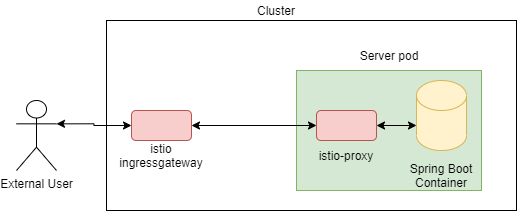

The diagram above was exported from draw.io. Its source (the exported page's mxGraphModel, read from the mxfile embedded in the PNG):
<mxGraphModel dx="1422" dy="762" grid="1" gridSize="10" guides="1" tooltips="1" connect="1" arrows="1" fold="1" page="1" pageScale="1" pageWidth="850" pageHeight="1100" math="0" shadow="0">
  <root>
    <mxCell id="0" />
    <mxCell id="1" parent="0" />
    <mxCell id="iUJhSqMbxbv_L0AGlc81-1" value="" style="rounded=0;whiteSpace=wrap;html=1;" vertex="1" parent="1">
      <mxGeometry x="230" y="180" width="410" height="190" as="geometry" />
    </mxCell>
    <mxCell id="iUJhSqMbxbv_L0AGlc81-2" value="" style="rounded=0;whiteSpace=wrap;html=1;fillColor=#d5e8d4;strokeColor=#82b366;" vertex="1" parent="1">
      <mxGeometry x="420" y="230" width="185" height="120" as="geometry" />
    </mxCell>
    <mxCell id="iUJhSqMbxbv_L0AGlc81-3" value="" style="shape=cylinder3;whiteSpace=wrap;html=1;boundedLbl=1;backgroundOutline=1;size=15;fillColor=#fff2cc;strokeColor=#d6b656;" vertex="1" parent="1">
      <mxGeometry x="540" y="240" width="50" height="70" as="geometry" />
    </mxCell>
    <mxCell id="iUJhSqMbxbv_L0AGlc81-13" style="edgeStyle=orthogonalEdgeStyle;rounded=0;orthogonalLoop=1;jettySize=auto;html=1;exitX=1;exitY=0.5;exitDx=0;exitDy=0;entryX=0;entryY=0;entryDx=0;entryDy=45;entryPerimeter=0;startArrow=classic;startFill=1;" edge="1" parent="1" source="iUJhSqMbxbv_L0AGlc81-4" target="iUJhSqMbxbv_L0AGlc81-3">
      <mxGeometry relative="1" as="geometry" />
    </mxCell>
    <mxCell id="iUJhSqMbxbv_L0AGlc81-4" value="" style="rounded=1;whiteSpace=wrap;html=1;fillColor=#f8cecc;strokeColor=#b85450;" vertex="1" parent="1">
      <mxGeometry x="440" y="270" width="60" height="30" as="geometry" />
    </mxCell>
    <mxCell id="iUJhSqMbxbv_L0AGlc81-12" style="edgeStyle=orthogonalEdgeStyle;rounded=0;orthogonalLoop=1;jettySize=auto;html=1;exitX=1;exitY=0.5;exitDx=0;exitDy=0;startArrow=classic;startFill=1;" edge="1" parent="1" source="iUJhSqMbxbv_L0AGlc81-5" target="iUJhSqMbxbv_L0AGlc81-4">
      <mxGeometry relative="1" as="geometry" />
    </mxCell>
    <mxCell id="iUJhSqMbxbv_L0AGlc81-5" value="" style="rounded=1;whiteSpace=wrap;html=1;fillColor=#f8cecc;strokeColor=#b85450;" vertex="1" parent="1">
      <mxGeometry x="255" y="270" width="60" height="30" as="geometry" />
    </mxCell>
    <mxCell id="iUJhSqMbxbv_L0AGlc81-6" value="Cluster" style="text;html=1;strokeColor=none;fillColor=none;align=center;verticalAlign=middle;whiteSpace=wrap;rounded=0;" vertex="1" parent="1">
      <mxGeometry x="380" y="160" width="40" height="20" as="geometry" />
    </mxCell>
    <mxCell id="iUJhSqMbxbv_L0AGlc81-7" value="Spring Boot Container" style="text;html=1;align=center;verticalAlign=middle;whiteSpace=wrap;rounded=0;" vertex="1" parent="1">
      <mxGeometry x="520" y="320" width="90" height="30" as="geometry" />
    </mxCell>
    <mxCell id="iUJhSqMbxbv_L0AGlc81-9" value="istio-proxy" style="text;html=1;align=center;verticalAlign=middle;whiteSpace=wrap;rounded=0;" vertex="1" parent="1">
      <mxGeometry x="425" y="300" width="90" height="30" as="geometry" />
    </mxCell>
    <mxCell id="iUJhSqMbxbv_L0AGlc81-10" value="istio ingressgateway" style="text;html=1;align=center;verticalAlign=middle;whiteSpace=wrap;rounded=0;" vertex="1" parent="1">
      <mxGeometry x="240" y="300" width="90" height="30" as="geometry" />
    </mxCell>
    <mxCell id="iUJhSqMbxbv_L0AGlc81-11" value="Server pod" style="text;html=1;align=center;verticalAlign=middle;whiteSpace=wrap;rounded=0;" vertex="1" parent="1">
      <mxGeometry x="467.5" y="200" width="90" height="30" as="geometry" />
    </mxCell>
    <mxCell id="iUJhSqMbxbv_L0AGlc81-15" style="edgeStyle=orthogonalEdgeStyle;rounded=0;orthogonalLoop=1;jettySize=auto;html=1;exitX=1;exitY=0.3333333333333333;exitDx=0;exitDy=0;exitPerimeter=0;entryX=0;entryY=0.5;entryDx=0;entryDy=0;startArrow=classic;startFill=1;" edge="1" parent="1" source="iUJhSqMbxbv_L0AGlc81-14" target="iUJhSqMbxbv_L0AGlc81-5">
      <mxGeometry relative="1" as="geometry" />
    </mxCell>
    <mxCell id="iUJhSqMbxbv_L0AGlc81-14" value="External User" style="shape=umlActor;verticalLabelPosition=bottom;verticalAlign=top;html=1;outlineConnect=0;" vertex="1" parent="1">
      <mxGeometry x="140" y="260" width="40" height="70" as="geometry" />
    </mxCell>
  </root>
</mxGraphModel>